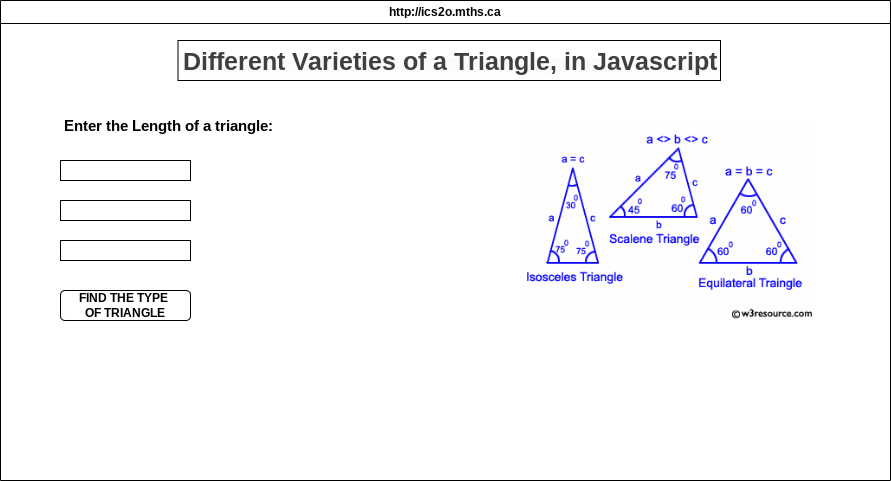

The diagram above was exported from draw.io. Its source (the exported page's mxGraphModel, read from the mxfile embedded in the PNG):
<mxGraphModel dx="835" dy="564" grid="1" gridSize="10" guides="1" tooltips="1" connect="1" arrows="1" fold="1" page="1" pageScale="1" pageWidth="850" pageHeight="1100" math="0" shadow="0">
  <root>
    <mxCell id="0" />
    <mxCell id="1" parent="0" />
    <mxCell id="7" value="http://ics2o.mths.ca" style="swimlane;whiteSpace=wrap;html=1;" parent="1" vertex="1">
      <mxGeometry x="10" y="50" width="890" height="480" as="geometry" />
    </mxCell>
    <mxCell id="9" value="&lt;b style=&quot;forced-color-adjust: none; color: rgb(63, 63, 63); scrollbar-color: rgb(226, 226, 226) rgb(251, 251, 251); font-family: Helvetica; font-size: 12px; font-style: normal; font-variant-ligatures: normal; font-variant-caps: normal; letter-spacing: normal; orphans: 2; text-align: center; text-indent: 0px; text-transform: none; widows: 2; word-spacing: 0px; -webkit-text-stroke-width: 0px; white-space: nowrap; background-color: rgb(251, 251, 251); text-decoration-thickness: initial; text-decoration-style: initial; text-decoration-color: initial;&quot;&gt;&lt;font style=&quot;forced-color-adjust: none; color: rgb(63, 63, 63); scrollbar-color: rgb(226, 226, 226) rgb(251, 251, 251); font-size: 25px;&quot;&gt;Different Varieties of a Triangle, in Javascript&lt;/font&gt;&lt;/b&gt;" style="whiteSpace=wrap;html=1;" vertex="1" parent="7">
      <mxGeometry x="177.5" y="40" width="542.5" height="40" as="geometry" />
    </mxCell>
    <mxCell id="13" value="&lt;b&gt;&lt;font style=&quot;font-size: 15px;&quot;&gt;Enter the Length of a triangle:&amp;nbsp;&lt;/font&gt;&lt;/b&gt;" style="text;html=1;align=center;verticalAlign=middle;resizable=0;points=[];autosize=1;strokeColor=none;fillColor=none;" vertex="1" parent="7">
      <mxGeometry x="50" y="110" width="240" height="30" as="geometry" />
    </mxCell>
    <mxCell id="17" value="" style="whiteSpace=wrap;html=1;" vertex="1" parent="7">
      <mxGeometry x="60" y="160" width="130" height="20" as="geometry" />
    </mxCell>
    <mxCell id="21" value="" style="whiteSpace=wrap;html=1;" vertex="1" parent="7">
      <mxGeometry x="60" y="240" width="130" height="20" as="geometry" />
    </mxCell>
    <mxCell id="22" value="" style="whiteSpace=wrap;html=1;" vertex="1" parent="7">
      <mxGeometry x="60" y="200" width="130" height="20" as="geometry" />
    </mxCell>
    <mxCell id="25" value="&lt;b&gt;FIND THE TYPE&amp;nbsp;&lt;/b&gt;&lt;div&gt;&lt;b&gt;OF TRIANGLE&lt;/b&gt;&lt;/div&gt;" style="rounded=1;whiteSpace=wrap;html=1;" vertex="1" parent="7">
      <mxGeometry x="60" y="290" width="130" height="30" as="geometry" />
    </mxCell>
    <mxCell id="26" value="" style="shape=image;verticalLabelPosition=bottom;labelBackgroundColor=default;verticalAlign=top;aspect=fixed;imageAspect=0;image=data:image/png,(base64 omitted: 8332 chars);" vertex="1" parent="7">
      <mxGeometry x="520" y="120" width="294.38" height="200" as="geometry" />
    </mxCell>
  </root>
</mxGraphModel>